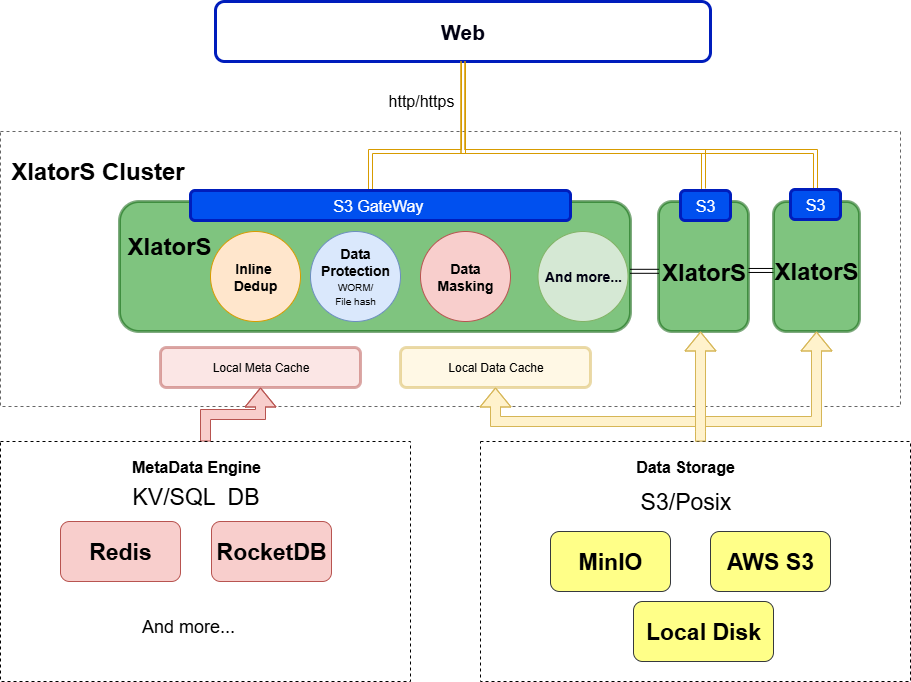

The diagram above was exported from draw.io. Its source (the exported page's mxGraphModel, read from the mxfile embedded in the PNG):
<mxGraphModel dx="1493" dy="827" grid="1" gridSize="10" guides="1" tooltips="1" connect="1" arrows="1" fold="1" page="1" pageScale="1" pageWidth="827" pageHeight="1169" math="0" shadow="0">
  <root>
    <mxCell id="0" />
    <mxCell id="1" parent="0" />
    <mxCell id="yjskMHKOtteXpHwnCEqX-27" value="" style="rounded=0;whiteSpace=wrap;html=1;dashed=1;fillColor=default;strokeColor=#666666;fontColor=#333333;gradientColor=none;" vertex="1" parent="1">
      <mxGeometry x="210" y="310" width="900" height="275" as="geometry" />
    </mxCell>
    <mxCell id="yjskMHKOtteXpHwnCEqX-42" value="" style="edgeStyle=orthogonalEdgeStyle;rounded=0;orthogonalLoop=1;jettySize=auto;html=1;shape=link;fillColor=#ffe6cc;strokeColor=#d79b00;" edge="1" parent="1" source="yjskMHKOtteXpHwnCEqX-1" target="yjskMHKOtteXpHwnCEqX-41">
      <mxGeometry relative="1" as="geometry">
        <Array as="points">
          <mxPoint x="580" y="330" />
          <mxPoint x="673" y="330" />
        </Array>
      </mxGeometry>
    </mxCell>
    <mxCell id="yjskMHKOtteXpHwnCEqX-3" value="" style="rounded=1;html=1;opacity=50;labelBorderColor=default;spacingTop=0;textShadow=0;labelBackgroundColor=none;strokeColor=#005700;strokeWidth=3;fillColor=#008a00;fontColor=#ffffff;" vertex="1" parent="1">
      <mxGeometry x="329" y="380" width="511" height="130" as="geometry" />
    </mxCell>
    <mxCell id="yjskMHKOtteXpHwnCEqX-4" value="&lt;font style=&quot;font-size: 24px;&quot;&gt;&lt;b&gt;XlatorS&lt;/b&gt;&lt;/font&gt;" style="text;html=1;align=center;verticalAlign=middle;whiteSpace=wrap;rounded=0;" vertex="1" parent="1">
      <mxGeometry x="329" y="410" width="100" height="30" as="geometry" />
    </mxCell>
    <mxCell id="yjskMHKOtteXpHwnCEqX-18" value="" style="rounded=1;html=1;opacity=50;labelBorderColor=default;spacingTop=0;textShadow=0;labelBackgroundColor=none;strokeColor=#005700;strokeWidth=3;fillColor=#008a00;fontColor=#ffffff;" vertex="1" parent="1">
      <mxGeometry x="868" y="380" width="90" height="130" as="geometry" />
    </mxCell>
    <mxCell id="yjskMHKOtteXpHwnCEqX-22" value="Local Meta Cache" style="rounded=1;html=1;opacity=50;labelBorderColor=none;spacingTop=0;textShadow=0;labelBackgroundColor=none;strokeColor=#b85450;strokeWidth=3;fillColor=#f8cecc;" vertex="1" parent="1">
      <mxGeometry x="370" y="526" width="200" height="40" as="geometry" />
    </mxCell>
    <mxCell id="yjskMHKOtteXpHwnCEqX-23" value="Local&amp;nbsp;Data Cache" style="rounded=1;html=1;opacity=50;labelBorderColor=none;spacingTop=0;textShadow=0;labelBackgroundColor=none;strokeColor=#d6b656;strokeWidth=3;fillColor=#fff2cc;" vertex="1" parent="1">
      <mxGeometry x="610" y="526" width="190" height="40" as="geometry" />
    </mxCell>
    <mxCell id="yjskMHKOtteXpHwnCEqX-33" value="" style="edgeStyle=orthogonalEdgeStyle;rounded=0;orthogonalLoop=1;jettySize=auto;html=1;shape=link;" edge="1" parent="1">
      <mxGeometry relative="1" as="geometry">
        <mxPoint x="983" y="448.9655172413793" as="sourcePoint" />
        <mxPoint x="958" y="448.9655172413793" as="targetPoint" />
      </mxGeometry>
    </mxCell>
    <mxCell id="yjskMHKOtteXpHwnCEqX-25" value="" style="rounded=1;html=1;opacity=50;labelBorderColor=default;spacingTop=0;textShadow=0;labelBackgroundColor=none;strokeColor=#005700;strokeWidth=3;fillColor=#008a00;fontColor=#ffffff;" vertex="1" parent="1">
      <mxGeometry x="983" y="380" width="86" height="130" as="geometry" />
    </mxCell>
    <mxCell id="yjskMHKOtteXpHwnCEqX-29" value="&lt;font style=&quot;font-size: 24px;&quot;&gt;&lt;b style=&quot;&quot;&gt;XlatorS Cluster&lt;/b&gt;&lt;/font&gt;" style="text;html=1;align=center;verticalAlign=middle;whiteSpace=wrap;rounded=0;" vertex="1" parent="1">
      <mxGeometry x="215" y="320" width="185" height="60" as="geometry" />
    </mxCell>
    <mxCell id="yjskMHKOtteXpHwnCEqX-67" style="edgeStyle=orthogonalEdgeStyle;rounded=0;orthogonalLoop=1;jettySize=auto;html=1;exitX=0.5;exitY=0;exitDx=0;exitDy=0;shape=flexArrow;fillColor=#f8cecc;strokeColor=#b85450;" edge="1" parent="1" source="yjskMHKOtteXpHwnCEqX-37" target="yjskMHKOtteXpHwnCEqX-22">
      <mxGeometry relative="1" as="geometry" />
    </mxCell>
    <mxCell id="yjskMHKOtteXpHwnCEqX-37" value="" style="rounded=0;whiteSpace=wrap;html=1;dashed=1;" vertex="1" parent="1">
      <mxGeometry x="210" y="620" width="410" height="240" as="geometry" />
    </mxCell>
    <mxCell id="yjskMHKOtteXpHwnCEqX-38" value="&lt;font style=&quot;font-size: 16px;&quot;&gt;&lt;b&gt;MetaData Engine&lt;/b&gt;&lt;/font&gt;" style="text;html=1;align=center;verticalAlign=middle;whiteSpace=wrap;rounded=0;" vertex="1" parent="1">
      <mxGeometry x="316" y="630" width="180" height="30" as="geometry" />
    </mxCell>
    <mxCell id="yjskMHKOtteXpHwnCEqX-70" style="rounded=0;orthogonalLoop=1;jettySize=auto;html=1;entryX=0.5;entryY=1;entryDx=0;entryDy=0;shape=flexArrow;edgeStyle=orthogonalEdgeStyle;fillColor=#fff2cc;strokeColor=#d6b656;" edge="1" parent="1" source="yjskMHKOtteXpHwnCEqX-39" target="yjskMHKOtteXpHwnCEqX-23">
      <mxGeometry relative="1" as="geometry">
        <Array as="points">
          <mxPoint x="910" y="600" />
          <mxPoint x="705" y="600" />
        </Array>
      </mxGeometry>
    </mxCell>
    <mxCell id="yjskMHKOtteXpHwnCEqX-81" style="edgeStyle=orthogonalEdgeStyle;rounded=0;orthogonalLoop=1;jettySize=auto;html=1;entryX=0.5;entryY=1;entryDx=0;entryDy=0;shape=flexArrow;fillColor=#fff2cc;strokeColor=#d6b656;" edge="1" parent="1" source="yjskMHKOtteXpHwnCEqX-39" target="yjskMHKOtteXpHwnCEqX-25">
      <mxGeometry relative="1" as="geometry">
        <Array as="points">
          <mxPoint x="910" y="600" />
          <mxPoint x="1026" y="600" />
        </Array>
      </mxGeometry>
    </mxCell>
    <mxCell id="yjskMHKOtteXpHwnCEqX-39" value="" style="rounded=0;whiteSpace=wrap;html=1;dashed=1;" vertex="1" parent="1">
      <mxGeometry x="690" y="620" width="430" height="240" as="geometry" />
    </mxCell>
    <mxCell id="yjskMHKOtteXpHwnCEqX-40" value="&lt;font style=&quot;font-size: 16px;&quot;&gt;&lt;b&gt;Data Storage&lt;/b&gt;&lt;/font&gt;" style="text;html=1;align=center;verticalAlign=middle;whiteSpace=wrap;rounded=0;" vertex="1" parent="1">
      <mxGeometry x="805" y="630" width="180" height="30" as="geometry" />
    </mxCell>
    <mxCell id="yjskMHKOtteXpHwnCEqX-41" value="&lt;font style=&quot;color: light-dark(rgb(0, 0, 18), rgb(0, 0, 255)); font-size: 21px;&quot;&gt;&lt;b style=&quot;&quot;&gt;Web&lt;/b&gt;&lt;/font&gt;" style="whiteSpace=wrap;html=1;fillColor=light-dark(#FFFFFF,#56FF89);strokeColor=#001DBC;fontColor=#ffffff;rounded=1;strokeWidth=3;" vertex="1" parent="1">
      <mxGeometry x="425" y="180" width="495" height="60" as="geometry" />
    </mxCell>
    <mxCell id="yjskMHKOtteXpHwnCEqX-43" value="&lt;font style=&quot;color: light-dark(rgb(0, 0, 0), rgb(255, 255, 255));&quot;&gt;&lt;font style=&quot;font-size: 16px;&quot;&gt;http/https&lt;/font&gt;&lt;/font&gt;" style="text;html=1;align=center;verticalAlign=middle;whiteSpace=wrap;rounded=0;" vertex="1" parent="1">
      <mxGeometry x="581" y="264" width="100" height="30" as="geometry" />
    </mxCell>
    <mxCell id="yjskMHKOtteXpHwnCEqX-1" value="&lt;font style=&quot;font-size: 16px;&quot;&gt;S3 GateWay&amp;nbsp;&lt;/font&gt;" style="rounded=1;whiteSpace=wrap;html=1;fillColor=#0050ef;fontColor=#ffffff;strokeColor=#001DBC;strokeWidth=3;" vertex="1" parent="1">
      <mxGeometry x="400" y="369" width="380" height="30" as="geometry" />
    </mxCell>
    <mxCell id="yjskMHKOtteXpHwnCEqX-50" style="edgeStyle=orthogonalEdgeStyle;rounded=0;orthogonalLoop=1;jettySize=auto;html=1;exitX=0.5;exitY=0;exitDx=0;exitDy=0;entryX=0.5;entryY=1;entryDx=0;entryDy=0;shape=link;fillColor=#ffe6cc;strokeColor=#d79b00;" edge="1" parent="1" source="yjskMHKOtteXpHwnCEqX-44" target="yjskMHKOtteXpHwnCEqX-41">
      <mxGeometry relative="1" as="geometry">
        <Array as="points">
          <mxPoint x="913" y="330" />
          <mxPoint x="673" y="330" />
        </Array>
      </mxGeometry>
    </mxCell>
    <mxCell id="yjskMHKOtteXpHwnCEqX-44" value="&lt;font style=&quot;font-size: 16px;&quot;&gt;S3&lt;/font&gt;" style="rounded=1;whiteSpace=wrap;html=1;fillColor=#0050ef;fontColor=#ffffff;strokeColor=#001DBC;strokeWidth=3;" vertex="1" parent="1">
      <mxGeometry x="890" y="369" width="50" height="30" as="geometry" />
    </mxCell>
    <mxCell id="yjskMHKOtteXpHwnCEqX-52" style="edgeStyle=orthogonalEdgeStyle;rounded=0;orthogonalLoop=1;jettySize=auto;html=1;entryX=0.5;entryY=1;entryDx=0;entryDy=0;shape=link;exitX=0.5;exitY=0;exitDx=0;exitDy=0;fillColor=#ffe6cc;strokeColor=#d79b00;" edge="1" parent="1" source="yjskMHKOtteXpHwnCEqX-61" target="yjskMHKOtteXpHwnCEqX-41">
      <mxGeometry relative="1" as="geometry">
        <mxPoint x="1025" y="361" as="sourcePoint" />
        <Array as="points">
          <mxPoint x="1025" y="330" />
          <mxPoint x="673" y="330" />
        </Array>
      </mxGeometry>
    </mxCell>
    <mxCell id="yjskMHKOtteXpHwnCEqX-54" value="&lt;span style=&quot;font-size: 23px;&quot;&gt;&lt;b&gt;RocketDB&lt;/b&gt;&lt;/span&gt;" style="rounded=1;whiteSpace=wrap;html=1;fillColor=#f8cecc;strokeColor=#b85450;" vertex="1" parent="1">
      <mxGeometry x="421" y="700" width="120" height="60" as="geometry" />
    </mxCell>
    <mxCell id="yjskMHKOtteXpHwnCEqX-55" value="&lt;span style=&quot;font-size: 23px;&quot;&gt;&lt;font style=&quot;color: light-dark(rgb(0, 0, 0), rgb(255, 0, 0));&quot;&gt;KV/SQL&amp;nbsp; DB&lt;/font&gt;&lt;/span&gt;" style="rounded=1;whiteSpace=wrap;html=1;strokeColor=none;" vertex="1" parent="1">
      <mxGeometry x="258" y="660" width="295" height="30" as="geometry" />
    </mxCell>
    <mxCell id="yjskMHKOtteXpHwnCEqX-57" value="&lt;font style=&quot;font-size: 18px;&quot;&gt;And more...&lt;/font&gt;" style="text;html=1;align=center;verticalAlign=middle;whiteSpace=wrap;rounded=0;" vertex="1" parent="1">
      <mxGeometry x="332.5" y="790" width="130" height="30" as="geometry" />
    </mxCell>
    <mxCell id="yjskMHKOtteXpHwnCEqX-59" value="&lt;font style=&quot;font-size: 24px;&quot;&gt;&lt;b&gt;XlatorS&lt;/b&gt;&lt;/font&gt;" style="text;html=1;align=center;verticalAlign=middle;whiteSpace=wrap;rounded=0;" vertex="1" parent="1">
      <mxGeometry x="871.75" y="436" width="82.5" height="30" as="geometry" />
    </mxCell>
    <mxCell id="yjskMHKOtteXpHwnCEqX-60" value="&lt;font style=&quot;font-size: 24px;&quot;&gt;&lt;b&gt;XlatorS&lt;/b&gt;&lt;/font&gt;" style="text;html=1;align=center;verticalAlign=middle;whiteSpace=wrap;rounded=0;" vertex="1" parent="1">
      <mxGeometry x="976" y="435" width="100" height="30" as="geometry" />
    </mxCell>
    <mxCell id="yjskMHKOtteXpHwnCEqX-61" value="&lt;font style=&quot;font-size: 16px;&quot;&gt;S3&lt;/font&gt;" style="rounded=1;whiteSpace=wrap;html=1;fillColor=#0050ef;fontColor=#ffffff;strokeColor=#001DBC;strokeWidth=3;" vertex="1" parent="1">
      <mxGeometry x="1000" y="368" width="50" height="30" as="geometry" />
    </mxCell>
    <mxCell id="yjskMHKOtteXpHwnCEqX-62" value="&lt;span style=&quot;font-size: 23px;&quot;&gt;&lt;font style=&quot;color: light-dark(rgb(0, 0, 0), rgb(255, 0, 0));&quot;&gt;S3/Posix&lt;/font&gt;&lt;/span&gt;" style="rounded=1;whiteSpace=wrap;html=1;strokeColor=none;" vertex="1" parent="1">
      <mxGeometry x="747.5" y="665" width="295" height="30" as="geometry" />
    </mxCell>
    <mxCell id="yjskMHKOtteXpHwnCEqX-63" value="&lt;font style=&quot;font-size: 23px;&quot;&gt;&lt;b&gt;MinIO&lt;/b&gt;&lt;/font&gt;" style="rounded=1;whiteSpace=wrap;html=1;fillColor=#ffff88;strokeColor=#36393d;" vertex="1" parent="1">
      <mxGeometry x="760" y="710" width="120" height="60" as="geometry" />
    </mxCell>
    <mxCell id="yjskMHKOtteXpHwnCEqX-64" value="&lt;span style=&quot;font-size: 23px;&quot;&gt;&lt;b&gt;AWS S3&lt;/b&gt;&lt;/span&gt;" style="rounded=1;whiteSpace=wrap;html=1;fillColor=#ffff88;strokeColor=#36393d;" vertex="1" parent="1">
      <mxGeometry x="920" y="710" width="120" height="60" as="geometry" />
    </mxCell>
    <mxCell id="yjskMHKOtteXpHwnCEqX-65" value="&lt;span style=&quot;font-size: 23px;&quot;&gt;&lt;b&gt;Local Disk&lt;/b&gt;&lt;/span&gt;" style="rounded=1;whiteSpace=wrap;html=1;fillColor=#ffff88;strokeColor=#36393d;" vertex="1" parent="1">
      <mxGeometry x="843" y="780" width="140" height="60" as="geometry" />
    </mxCell>
    <mxCell id="yjskMHKOtteXpHwnCEqX-66" value="&lt;span style=&quot;font-size: 23px;&quot;&gt;&lt;b&gt;Redis&lt;/b&gt;&lt;/span&gt;" style="rounded=1;whiteSpace=wrap;html=1;fillColor=#f8cecc;strokeColor=#b85450;" vertex="1" parent="1">
      <mxGeometry x="270" y="700" width="120" height="60" as="geometry" />
    </mxCell>
    <mxCell id="yjskMHKOtteXpHwnCEqX-71" value="&lt;b&gt;&lt;font style=&quot;font-size: 14px; color: light-dark(rgb(0, 0, 0), rgb(0, 0, 255));&quot;&gt;Inline&amp;nbsp;&lt;/font&gt;&lt;/b&gt;&lt;div&gt;&lt;b&gt;&lt;font style=&quot;font-size: 14px; color: light-dark(rgb(0, 0, 0), rgb(0, 0, 255));&quot;&gt;Dedup&lt;/font&gt;&lt;/b&gt;&lt;/div&gt;" style="ellipse;whiteSpace=wrap;html=1;fillColor=#ffe6cc;strokeColor=#d79b00;" vertex="1" parent="1">
      <mxGeometry x="420" y="410" width="90" height="90" as="geometry" />
    </mxCell>
    <mxCell id="yjskMHKOtteXpHwnCEqX-74" value="&lt;div&gt;&lt;b&gt;&lt;font style=&quot;font-size: 14px; color: light-dark(rgb(0, 0, 0), rgb(0, 0, 255));&quot;&gt;Data&lt;/font&gt;&lt;/b&gt;&lt;/div&gt;&lt;div&gt;&lt;b&gt;&lt;font style=&quot;font-size: 14px; color: light-dark(rgb(0, 0, 0), rgb(0, 0, 255));&quot;&gt;Masking&lt;/font&gt;&lt;/b&gt;&lt;/div&gt;" style="ellipse;whiteSpace=wrap;html=1;fillColor=#f8cecc;strokeColor=#b85450;" vertex="1" parent="1">
      <mxGeometry x="630" y="410" width="90" height="90" as="geometry" />
    </mxCell>
    <mxCell id="yjskMHKOtteXpHwnCEqX-75" value="&lt;div&gt;&lt;span style=&quot;font-size: 14px;&quot;&gt;&lt;b&gt;Data&lt;/b&gt;&lt;/span&gt;&lt;/div&gt;&lt;div&gt;&lt;span style=&quot;font-size: 14px;&quot;&gt;&lt;b&gt;Protection&lt;/b&gt;&lt;/span&gt;&lt;/div&gt;&lt;font style=&quot;font-size: 10px;&quot;&gt;WORM/&lt;/font&gt;&lt;div&gt;&lt;font style=&quot;font-size: 10px;&quot;&gt;File hash&lt;/font&gt;&lt;/div&gt;" style="ellipse;whiteSpace=wrap;html=1;fillColor=#dae8fc;strokeColor=#6c8ebf;" vertex="1" parent="1">
      <mxGeometry x="520" y="410" width="90" height="90" as="geometry" />
    </mxCell>
    <mxCell id="yjskMHKOtteXpHwnCEqX-76" value="&lt;font style=&quot;color: light-dark(rgb(0, 0, 18), rgb(0, 0, 255));&quot;&gt;&lt;span style=&quot;font-size: 14px;&quot;&gt;&lt;b style=&quot;&quot;&gt;And more...&lt;/b&gt;&lt;/span&gt;&lt;/font&gt;" style="ellipse;whiteSpace=wrap;html=1;fillColor=#d5e8d4;strokeColor=#82b366;" vertex="1" parent="1">
      <mxGeometry x="747.5" y="410" width="90" height="90" as="geometry" />
    </mxCell>
    <mxCell id="yjskMHKOtteXpHwnCEqX-79" value="" style="edgeStyle=orthogonalEdgeStyle;rounded=0;orthogonalLoop=1;jettySize=auto;html=1;shape=link;exitX=0.004;exitY=0.537;exitDx=0;exitDy=0;exitPerimeter=0;entryX=0.999;entryY=0.537;entryDx=0;entryDy=0;entryPerimeter=0;" edge="1" parent="1" source="yjskMHKOtteXpHwnCEqX-18" target="yjskMHKOtteXpHwnCEqX-3">
      <mxGeometry relative="1" as="geometry">
        <mxPoint x="870" y="450" as="sourcePoint" />
        <mxPoint x="840" y="449.86" as="targetPoint" />
      </mxGeometry>
    </mxCell>
    <mxCell id="yjskMHKOtteXpHwnCEqX-82" style="edgeStyle=orthogonalEdgeStyle;rounded=0;orthogonalLoop=1;jettySize=auto;html=1;entryX=0.5;entryY=1;entryDx=0;entryDy=0;shape=flexArrow;fillColor=#fff2cc;strokeColor=#d6b656;" edge="1" parent="1">
      <mxGeometry relative="1" as="geometry">
        <mxPoint x="910" y="620" as="sourcePoint" />
        <mxPoint x="910" y="510" as="targetPoint" />
        <Array as="points">
          <mxPoint x="910" y="610" />
          <mxPoint x="910" y="610" />
        </Array>
      </mxGeometry>
    </mxCell>
  </root>
</mxGraphModel>